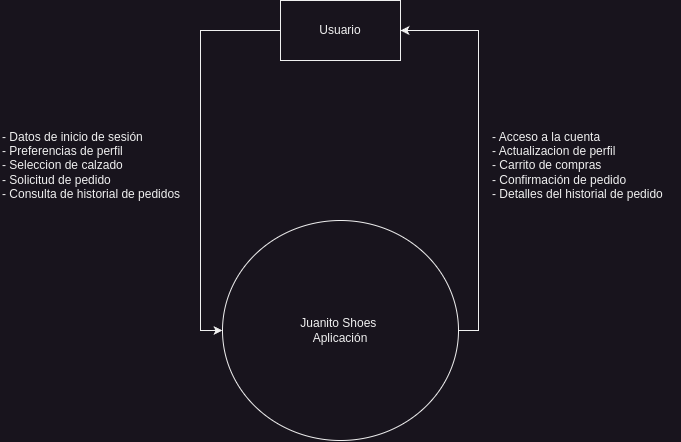

The diagram above was exported from draw.io. Its source (the exported page's mxGraphModel, read from the mxfile embedded in the PNG):
<mxGraphModel dx="1147" dy="675" grid="1" gridSize="10" guides="1" tooltips="1" connect="1" arrows="1" fold="1" page="1" pageScale="1" pageWidth="827" pageHeight="1169" math="0" shadow="0">
  <root>
    <mxCell id="0" />
    <mxCell id="1" parent="0" />
    <mxCell id="hkaJS92JYXj9Rhmye12A-13" style="edgeStyle=orthogonalEdgeStyle;rounded=0;orthogonalLoop=1;jettySize=auto;html=1;entryX=1;entryY=0.5;entryDx=0;entryDy=0;exitX=1;exitY=0.5;exitDx=0;exitDy=0;" edge="1" parent="1" source="jHdx4B2DNFZuFp1QK5Sa-3" target="jHdx4B2DNFZuFp1QK5Sa-4">
      <mxGeometry relative="1" as="geometry" />
    </mxCell>
    <mxCell id="jHdx4B2DNFZuFp1QK5Sa-3" value="Juanito Shoes&amp;nbsp;&lt;div&gt;Aplicación&lt;/div&gt;" style="ellipse;whiteSpace=wrap;html=1;" parent="1" vertex="1">
      <mxGeometry x="302" y="520" width="236" height="220" as="geometry" />
    </mxCell>
    <mxCell id="hkaJS92JYXj9Rhmye12A-11" style="edgeStyle=orthogonalEdgeStyle;rounded=0;orthogonalLoop=1;jettySize=auto;html=1;entryX=0;entryY=0.5;entryDx=0;entryDy=0;exitX=0;exitY=0.5;exitDx=0;exitDy=0;" edge="1" parent="1" source="jHdx4B2DNFZuFp1QK5Sa-4" target="jHdx4B2DNFZuFp1QK5Sa-3">
      <mxGeometry relative="1" as="geometry">
        <Array as="points">
          <mxPoint x="280" y="330" />
          <mxPoint x="280" y="630" />
        </Array>
      </mxGeometry>
    </mxCell>
    <mxCell id="jHdx4B2DNFZuFp1QK5Sa-4" value="Usuario" style="rounded=0;whiteSpace=wrap;html=1;" parent="1" vertex="1">
      <mxGeometry x="360" y="300" width="120" height="60" as="geometry" />
    </mxCell>
    <mxCell id="hkaJS92JYXj9Rhmye12A-14" value="- Datos de inicio de sesión&lt;div&gt;- Preferencias de perfil&lt;/div&gt;&lt;div&gt;- Seleccion de calzado&lt;/div&gt;&lt;div&gt;- Solicitud de pedido&lt;/div&gt;&lt;div&gt;- Consulta de historial de pedidos&lt;/div&gt;" style="text;html=1;align=left;verticalAlign=middle;resizable=0;points=[];autosize=1;strokeColor=none;fillColor=none;" vertex="1" parent="1">
      <mxGeometry x="80" y="420" width="200" height="90" as="geometry" />
    </mxCell>
    <mxCell id="hkaJS92JYXj9Rhmye12A-16" value="- Acceso a la cuenta&lt;div&gt;- Actualizacion de perfil&lt;/div&gt;&lt;div&gt;- Carrito de compras&lt;/div&gt;&lt;div&gt;- Confirmación de pedido&lt;br&gt;&lt;/div&gt;&lt;div&gt;- Detalles del historial de pedido&lt;/div&gt;" style="text;html=1;align=left;verticalAlign=middle;resizable=0;points=[];autosize=1;strokeColor=none;fillColor=none;" vertex="1" parent="1">
      <mxGeometry x="570" y="420" width="190" height="90" as="geometry" />
    </mxCell>
  </root>
</mxGraphModel>